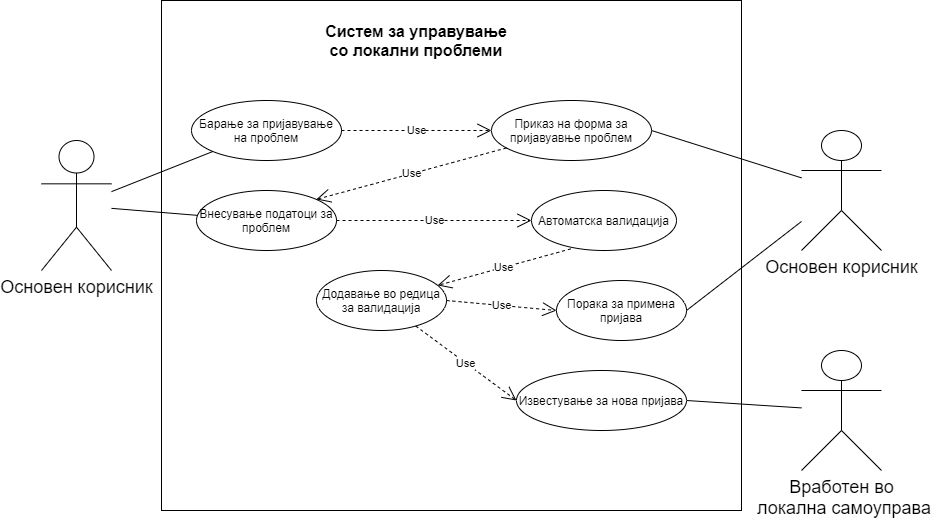

The diagram above was exported from draw.io. Its source (the exported page's mxGraphModel, read from the mxfile embedded in the PNG):
<mxGraphModel dx="1205" dy="696" grid="1" gridSize="10" guides="1" tooltips="1" connect="1" arrows="1" fold="1" page="1" pageScale="1" pageWidth="850" pageHeight="1100" math="0" shadow="0">
  <root>
    <mxCell id="0" />
    <mxCell id="1" parent="0" />
    <mxCell id="fWmw7elSx4Clk6Pz1-EZ-1" value="&lt;font style=&quot;font-size: 18px&quot;&gt;Основен корисник&lt;/font&gt;" style="shape=umlActor;verticalLabelPosition=bottom;verticalAlign=top;html=1;outlineConnect=0;" parent="1" vertex="1">
      <mxGeometry x="50" y="170" width="70" height="130" as="geometry" />
    </mxCell>
    <mxCell id="fWmw7elSx4Clk6Pz1-EZ-2" value="" style="rounded=0;whiteSpace=wrap;html=1;" parent="1" vertex="1">
      <mxGeometry x="170" y="30" width="580" height="510" as="geometry" />
    </mxCell>
    <mxCell id="fWmw7elSx4Clk6Pz1-EZ-3" value="&lt;b&gt;&lt;font style=&quot;font-size: 16px&quot;&gt;Систем за управување со локални проблеми&lt;/font&gt;&lt;/b&gt;" style="text;html=1;strokeColor=none;fillColor=none;align=center;verticalAlign=middle;whiteSpace=wrap;rounded=0;" parent="1" vertex="1">
      <mxGeometry x="325" y="60" width="200" height="20" as="geometry" />
    </mxCell>
    <mxCell id="fWmw7elSx4Clk6Pz1-EZ-8" value="Барање за пријавување на проблем" style="ellipse;whiteSpace=wrap;html=1;" parent="1" vertex="1">
      <mxGeometry x="200" y="130" width="150" height="60" as="geometry" />
    </mxCell>
    <mxCell id="fWmw7elSx4Clk6Pz1-EZ-9" value="Приказ на форма за пријавуавње проблем" style="ellipse;whiteSpace=wrap;html=1;" parent="1" vertex="1">
      <mxGeometry x="500" y="130" width="160" height="60" as="geometry" />
    </mxCell>
    <mxCell id="fWmw7elSx4Clk6Pz1-EZ-10" value="Внесување податоци за проблем" style="ellipse;whiteSpace=wrap;html=1;" parent="1" vertex="1">
      <mxGeometry x="205" y="220" width="140" height="60" as="geometry" />
    </mxCell>
    <mxCell id="fWmw7elSx4Clk6Pz1-EZ-11" value="Автоматска валидација" style="ellipse;whiteSpace=wrap;html=1;" parent="1" vertex="1">
      <mxGeometry x="540" y="220" width="145" height="60" as="geometry" />
    </mxCell>
    <mxCell id="fWmw7elSx4Clk6Pz1-EZ-18" value="&lt;font style=&quot;font-size: 18px&quot;&gt;Основен корисник&lt;/font&gt;" style="shape=umlActor;verticalLabelPosition=bottom;verticalAlign=top;html=1;outlineConnect=0;" parent="1" vertex="1">
      <mxGeometry x="810" y="160" width="80" height="120" as="geometry" />
    </mxCell>
    <mxCell id="fWmw7elSx4Clk6Pz1-EZ-26" value="" style="endArrow=none;html=1;" parent="1" source="fWmw7elSx4Clk6Pz1-EZ-1" target="fWmw7elSx4Clk6Pz1-EZ-8" edge="1">
      <mxGeometry width="50" height="50" relative="1" as="geometry">
        <mxPoint x="120" y="390" as="sourcePoint" />
        <mxPoint x="200" y="155" as="targetPoint" />
      </mxGeometry>
    </mxCell>
    <mxCell id="fWmw7elSx4Clk6Pz1-EZ-28" value="Use" style="endArrow=open;endSize=12;dashed=1;html=1;entryX=0;entryY=0.5;entryDx=0;entryDy=0;" parent="1" source="fWmw7elSx4Clk6Pz1-EZ-8" target="fWmw7elSx4Clk6Pz1-EZ-9" edge="1">
      <mxGeometry width="160" relative="1" as="geometry">
        <mxPoint x="320" y="155" as="sourcePoint" />
        <mxPoint x="390" y="155" as="targetPoint" />
      </mxGeometry>
    </mxCell>
    <mxCell id="fWmw7elSx4Clk6Pz1-EZ-29" value="" style="endArrow=none;html=1;exitX=1;exitY=0.5;exitDx=0;exitDy=0;" parent="1" source="fWmw7elSx4Clk6Pz1-EZ-9" target="fWmw7elSx4Clk6Pz1-EZ-18" edge="1">
      <mxGeometry width="50" height="50" relative="1" as="geometry">
        <mxPoint x="100" y="290.8635535567764" as="sourcePoint" />
        <mxPoint x="280.8856915897288" y="265.9227543698976" as="targetPoint" />
      </mxGeometry>
    </mxCell>
    <mxCell id="fWmw7elSx4Clk6Pz1-EZ-30" value="Use" style="endArrow=open;endSize=12;dashed=1;html=1;entryX=1;entryY=0;entryDx=0;entryDy=0;" parent="1" source="fWmw7elSx4Clk6Pz1-EZ-9" target="fWmw7elSx4Clk6Pz1-EZ-10" edge="1">
      <mxGeometry width="160" relative="1" as="geometry">
        <mxPoint x="370" y="260" as="sourcePoint" />
        <mxPoint x="480" y="260" as="targetPoint" />
      </mxGeometry>
    </mxCell>
    <mxCell id="fWmw7elSx4Clk6Pz1-EZ-31" value="Use" style="endArrow=open;endSize=12;dashed=1;html=1;entryX=0;entryY=0.5;entryDx=0;entryDy=0;" parent="1" source="fWmw7elSx4Clk6Pz1-EZ-10" target="fWmw7elSx4Clk6Pz1-EZ-11" edge="1">
      <mxGeometry width="160" relative="1" as="geometry">
        <mxPoint x="516.8636387835083" y="255.92507391457877" as="sourcePoint" />
        <mxPoint x="340" y="330" as="targetPoint" />
      </mxGeometry>
    </mxCell>
    <mxCell id="fWmw7elSx4Clk6Pz1-EZ-32" value="" style="endArrow=none;html=1;" parent="1" source="fWmw7elSx4Clk6Pz1-EZ-1" target="fWmw7elSx4Clk6Pz1-EZ-10" edge="1">
      <mxGeometry width="50" height="50" relative="1" as="geometry">
        <mxPoint x="100" y="288.24417555486707" as="sourcePoint" />
        <mxPoint x="272.2887617849865" y="249.44575460524345" as="targetPoint" />
      </mxGeometry>
    </mxCell>
    <mxCell id="fWmw7elSx4Clk6Pz1-EZ-33" value="" style="endArrow=none;html=1;exitX=1;exitY=0.5;exitDx=0;exitDy=0;" parent="1" source="bzj_dRr11jAcbVT4z9Zb-8" target="fWmw7elSx4Clk6Pz1-EZ-18" edge="1">
      <mxGeometry width="50" height="50" relative="1" as="geometry">
        <mxPoint x="100" y="299.6937238164504" as="sourcePoint" />
        <mxPoint x="251.12353913960555" y="323.3381289793118" as="targetPoint" />
      </mxGeometry>
    </mxCell>
    <mxCell id="fWmw7elSx4Clk6Pz1-EZ-39" value="" style="endArrow=none;html=1;entryX=1;entryY=0.5;entryDx=0;entryDy=0;" parent="1" source="bzj_dRr11jAcbVT4z9Zb-1" target="bzj_dRr11jAcbVT4z9Zb-11" edge="1">
      <mxGeometry width="50" height="50" relative="1" as="geometry">
        <mxPoint x="100" y="325.76923076923083" as="sourcePoint" />
        <mxPoint x="770" y="590" as="targetPoint" />
        <Array as="points" />
      </mxGeometry>
    </mxCell>
    <mxCell id="fWmw7elSx4Clk6Pz1-EZ-40" value="Додавање во редица за валидација" style="ellipse;whiteSpace=wrap;html=1;" parent="1" vertex="1">
      <mxGeometry x="325" y="300" width="130" height="60" as="geometry" />
    </mxCell>
    <mxCell id="bzj_dRr11jAcbVT4z9Zb-1" value="&lt;font style=&quot;font-size: 18px&quot;&gt;Вработен во&lt;br&gt;&amp;nbsp;локална самоуправа&lt;/font&gt;" style="shape=umlActor;verticalLabelPosition=bottom;verticalAlign=top;html=1;outlineConnect=0;" vertex="1" parent="1">
      <mxGeometry x="810" y="380" width="80" height="120" as="geometry" />
    </mxCell>
    <mxCell id="bzj_dRr11jAcbVT4z9Zb-8" value="Порака за примена пријава" style="ellipse;whiteSpace=wrap;html=1;" vertex="1" parent="1">
      <mxGeometry x="565" y="310" width="130" height="60" as="geometry" />
    </mxCell>
    <mxCell id="bzj_dRr11jAcbVT4z9Zb-9" value="Use" style="endArrow=open;endSize=12;dashed=1;html=1;exitX=0.271;exitY=0.973;exitDx=0;exitDy=0;exitPerimeter=0;" edge="1" parent="1" source="fWmw7elSx4Clk6Pz1-EZ-11" target="fWmw7elSx4Clk6Pz1-EZ-40">
      <mxGeometry width="160" relative="1" as="geometry">
        <mxPoint x="528.7287117450974" y="179.28910926543256" as="sourcePoint" />
        <mxPoint x="335" y="240" as="targetPoint" />
      </mxGeometry>
    </mxCell>
    <mxCell id="bzj_dRr11jAcbVT4z9Zb-11" value="Известување за нова пријава" style="ellipse;whiteSpace=wrap;html=1;" vertex="1" parent="1">
      <mxGeometry x="525" y="400" width="170" height="60" as="geometry" />
    </mxCell>
    <mxCell id="bzj_dRr11jAcbVT4z9Zb-12" value="Use" style="endArrow=open;endSize=12;dashed=1;html=1;entryX=0;entryY=0.5;entryDx=0;entryDy=0;" edge="1" parent="1" source="fWmw7elSx4Clk6Pz1-EZ-40" target="bzj_dRr11jAcbVT4z9Zb-11">
      <mxGeometry width="160" relative="1" as="geometry">
        <mxPoint x="320" y="500" as="sourcePoint" />
        <mxPoint x="380.263860602357" y="502.2443531903207" as="targetPoint" />
      </mxGeometry>
    </mxCell>
    <mxCell id="bzj_dRr11jAcbVT4z9Zb-13" value="Use" style="endArrow=open;endSize=12;dashed=1;html=1;entryX=0;entryY=0.5;entryDx=0;entryDy=0;exitX=1;exitY=0.5;exitDx=0;exitDy=0;" edge="1" parent="1" source="fWmw7elSx4Clk6Pz1-EZ-40" target="bzj_dRr11jAcbVT4z9Zb-8">
      <mxGeometry width="160" relative="1" as="geometry">
        <mxPoint x="453.6640224689677" y="388.73666951571226" as="sourcePoint" />
        <mxPoint x="510.00000000000273" y="475" as="targetPoint" />
      </mxGeometry>
    </mxCell>
  </root>
</mxGraphModel>